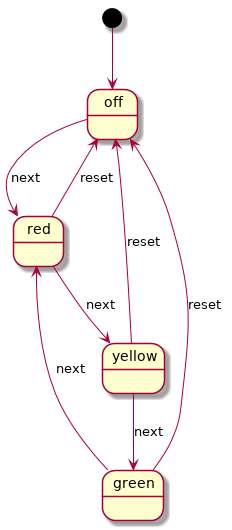

The diagram above was rendered by PlantUML. Its source (embedded in the PNG):
@startuml

[*] --> off

state off {
    off --> red : next
}

state red {
    red --> yellow : next
    red --> off : reset
}

state yellow {
    yellow --> green : next
    yellow --> off : reset
}

state green {
    green --> red : next
    green --> off : reset
}

@enduml